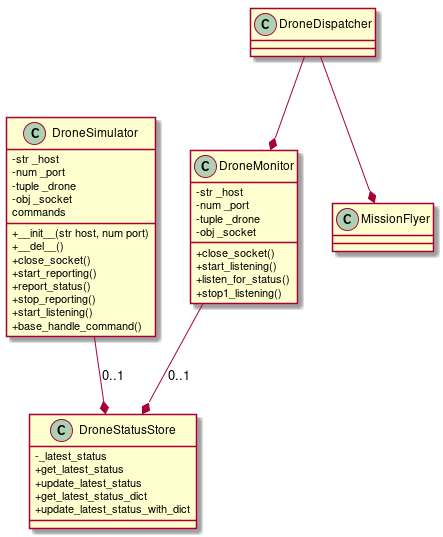

The diagram above was rendered by PlantUML. Its source (embedded in the PNG):
@startuml
skinparam classAttributeIconSize 0

DroneSimulator --* DroneStatusStore : 0..1
DroneMonitor --* DroneStatusStore : 0..1
DroneDispatcher --* MissionFlyer
DroneDispatcher --* DroneMonitor

class DroneSimulator {
    -str _host 
    -num _port
    -tuple _drone
    -obj _socket
    commands
    +__init__(str host, num port)
    +__del__()
    +close_socket()
    +start_reporting()
    +report_status()
    +stop_reporting()
    +start_listening()
    +base_handle_command()

}

class DroneMonitor {
    -str _host 
    -num _port
    -tuple _drone
    -obj _socket
    +close_socket()
    +start_listening()
    +listen_for_status()
    +stop1_listening()
}

class DroneStatusStore {
    -_latest_status
    +get_latest_status
    +update_latest_status
    +get_latest_status_dict
    +update_latest_status_with_dict
}

@enduml